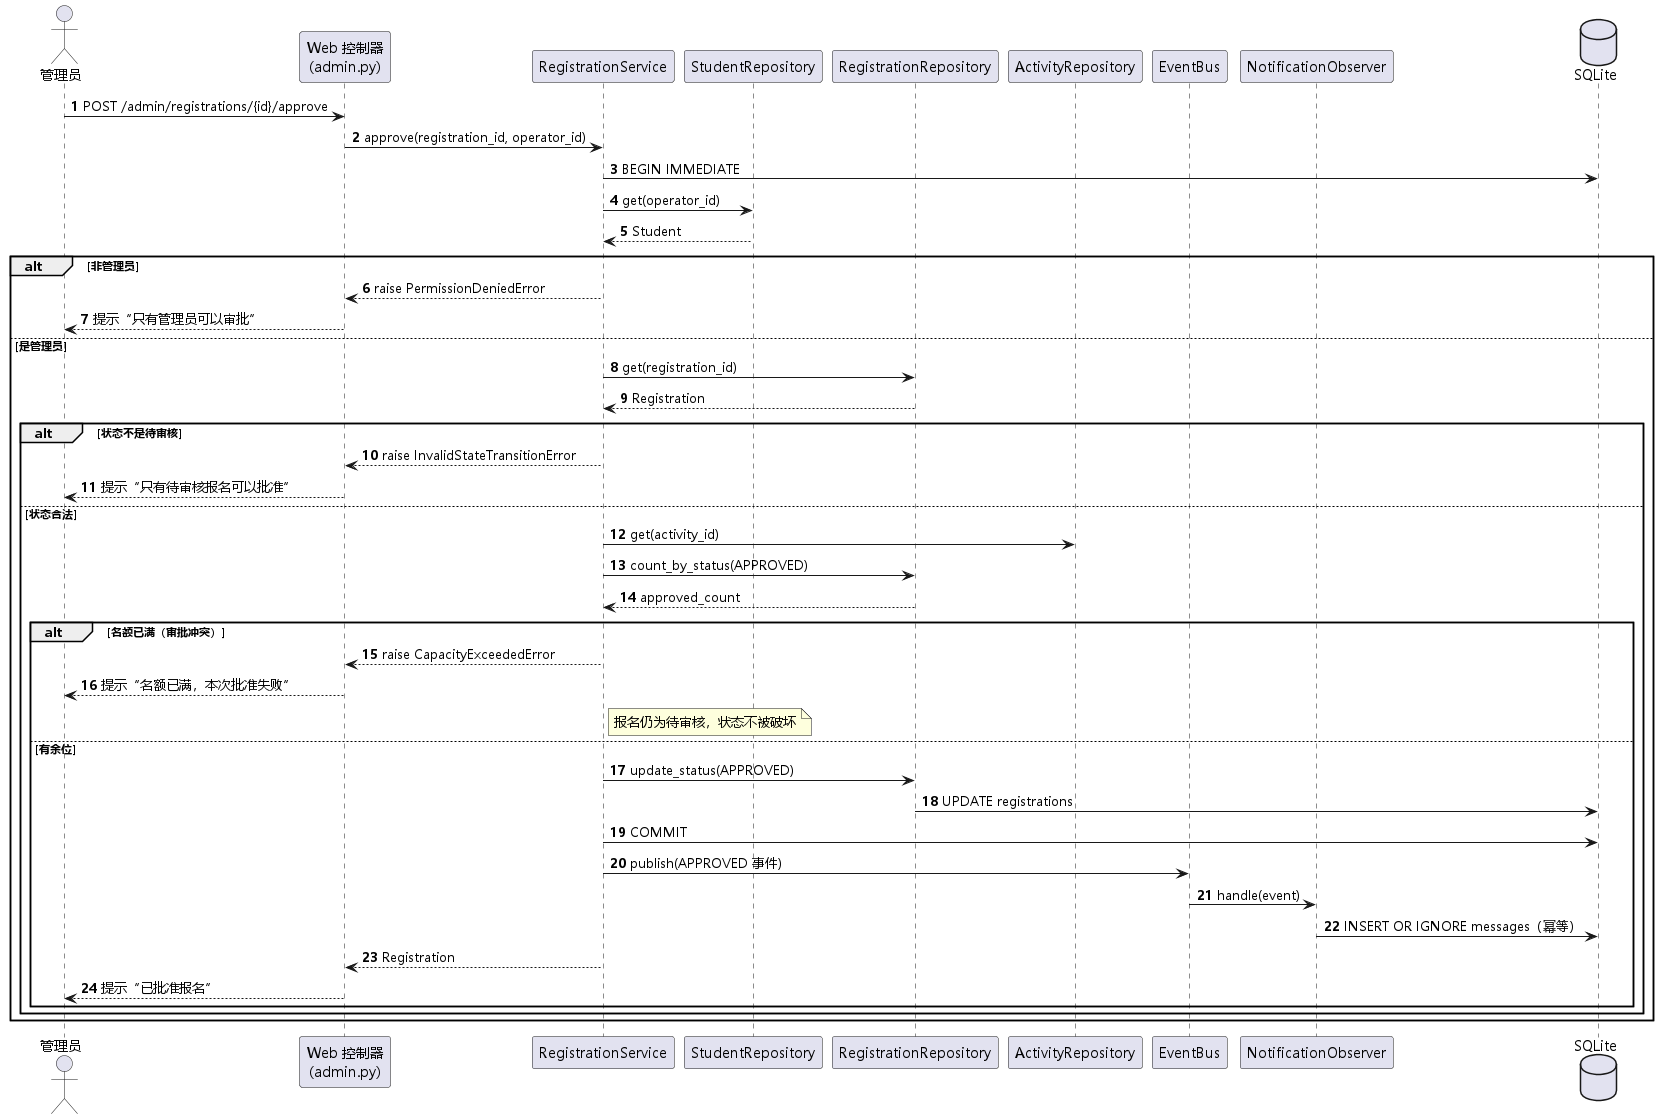

The diagram above was rendered by PlantUML. Its source (embedded in the PNG):
@startuml
skinparam defaultFontName "Microsoft YaHei"
skinparam shadowing false
autonumber

actor "管理员" as Adm
participant "Web 控制器\n(admin.py)" as Web
participant "RegistrationService" as Svc
participant "StudentRepository" as StuRepo
participant "RegistrationRepository" as RegRepo
participant "ActivityRepository" as ActRepo
participant "EventBus" as Bus
participant "NotificationObserver" as Obs
database "SQLite" as DB

Adm -> Web : POST /admin/registrations/{id}/approve
Web -> Svc : approve(registration_id, operator_id)

Svc -> DB : BEGIN IMMEDIATE
Svc -> StuRepo : get(operator_id)
StuRepo --> Svc : Student
alt 非管理员
  Svc --> Web : raise PermissionDeniedError
  Web --> Adm : 提示“只有管理员可以审批”
else 是管理员
  Svc -> RegRepo : get(registration_id)
  RegRepo --> Svc : Registration
  alt 状态不是待审核
    Svc --> Web : raise InvalidStateTransitionError
    Web --> Adm : 提示“只有待审核报名可以批准”
  else 状态合法
    Svc -> ActRepo : get(activity_id)
    Svc -> RegRepo : count_by_status(APPROVED)
    RegRepo --> Svc : approved_count
    alt 名额已满（审批冲突）
      Svc --> Web : raise CapacityExceededError
      Web --> Adm : 提示“名额已满，本次批准失败”
      note right of Svc : 报名仍为待审核，状态不被破坏
    else 有余位
      Svc -> RegRepo : update_status(APPROVED)
      RegRepo -> DB : UPDATE registrations
      Svc -> DB : COMMIT
      Svc -> Bus : publish(APPROVED 事件)
      Bus -> Obs : handle(event)
      Obs -> DB : INSERT OR IGNORE messages（幂等）
      Svc --> Web : Registration
      Web --> Adm : 提示“已批准报名”
    end
  end
end
@enduml